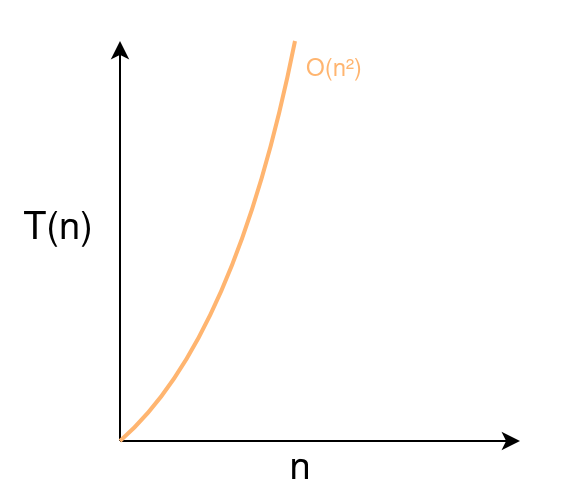

The diagram above was exported from draw.io. Its source (the exported page's mxGraphModel, read from the mxfile embedded in the PNG):
<mxGraphModel dx="1430" dy="751" grid="1" gridSize="10" guides="1" tooltips="1" connect="1" arrows="1" fold="1" page="1" pageScale="1" pageWidth="850" pageHeight="1100" math="0" shadow="0">
  <root>
    <mxCell id="0" />
    <mxCell id="1" parent="0" />
    <mxCell id="2" value="" style="rounded=0;whiteSpace=wrap;html=1;strokeColor=none;" vertex="1" parent="1">
      <mxGeometry x="1011.25" y="380" width="282.5" height="250" as="geometry" />
    </mxCell>
    <mxCell id="3" value="" style="endArrow=classic;html=1;rounded=0;" edge="1" parent="1">
      <mxGeometry width="50" height="50" relative="1" as="geometry">
        <mxPoint x="1062.5" y="600" as="sourcePoint" />
        <mxPoint x="1062.5" y="400" as="targetPoint" />
      </mxGeometry>
    </mxCell>
    <mxCell id="4" value="" style="endArrow=classic;html=1;rounded=0;" edge="1" parent="1">
      <mxGeometry width="50" height="50" relative="1" as="geometry">
        <mxPoint x="1062.5" y="600" as="sourcePoint" />
        <mxPoint x="1262.5" y="600" as="targetPoint" />
      </mxGeometry>
    </mxCell>
    <mxCell id="5" value="T(n)" style="text;html=1;strokeColor=none;fillColor=none;align=center;verticalAlign=middle;whiteSpace=wrap;rounded=0;fontSize=19;" vertex="1" parent="1">
      <mxGeometry x="1002.5" y="480" width="60" height="30" as="geometry" />
    </mxCell>
    <mxCell id="6" value="n" style="text;html=1;strokeColor=none;fillColor=none;align=center;verticalAlign=middle;whiteSpace=wrap;rounded=0;fontSize=19;" vertex="1" parent="1">
      <mxGeometry x="1122.5" y="600" width="60" height="30" as="geometry" />
    </mxCell>
    <mxCell id="7" value="O(n²)" style="text;html=1;strokeColor=none;fillColor=none;align=center;verticalAlign=middle;whiteSpace=wrap;rounded=0;fontColor=#FFB570;" vertex="1" parent="1">
      <mxGeometry x="1140" y="400" width="60" height="30" as="geometry" />
    </mxCell>
    <mxCell id="8" value="" style="endArrow=none;html=1;curved=1;strokeColor=#FFB570;strokeWidth=2;" edge="1" parent="1">
      <mxGeometry width="50" height="50" relative="1" as="geometry">
        <mxPoint x="1062.5" y="600" as="sourcePoint" />
        <mxPoint x="1150" y="400" as="targetPoint" />
        <Array as="points">
          <mxPoint x="1120" y="550" />
        </Array>
      </mxGeometry>
    </mxCell>
  </root>
</mxGraphModel>